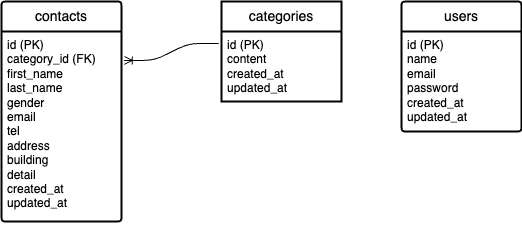

The diagram above was exported from draw.io. Its source (the exported page's mxGraphModel, read from the mxfile embedded in the PNG):
<mxGraphModel dx="686" dy="526" grid="1" gridSize="10" guides="1" tooltips="1" connect="1" arrows="1" fold="1" page="1" pageScale="1" pageWidth="827" pageHeight="1169" math="0" shadow="0">
  <root>
    <mxCell id="0" />
    <mxCell id="1" parent="0" />
    <mxCell id="11" style="edgeStyle=none;html=1;" edge="1" parent="1" source="7" target="6">
      <mxGeometry relative="1" as="geometry" />
    </mxCell>
    <mxCell id="2" value="categories" style="swimlane;childLayout=stackLayout;horizontal=1;startSize=30;horizontalStack=0;rounded=1;fontSize=14;fontStyle=0;strokeWidth=2;resizeParent=0;resizeLast=1;shadow=0;dashed=0;align=center;arcSize=0;whiteSpace=wrap;html=1;" vertex="1" parent="1">
      <mxGeometry x="260" y="80" width="120" height="100" as="geometry" />
    </mxCell>
    <mxCell id="3" value="&lt;div&gt;&lt;font color=&quot;#000000&quot;&gt;id (PK)&lt;/font&gt;&lt;/div&gt;&lt;div&gt;&lt;font color=&quot;#000000&quot;&gt;content&lt;/font&gt;&lt;/div&gt;&lt;div&gt;&lt;font color=&quot;#000000&quot;&gt;created_at&lt;/font&gt;&lt;/div&gt;&lt;div&gt;&lt;font color=&quot;#000000&quot;&gt;updated_at&lt;/font&gt;&lt;/div&gt;" style="align=left;strokeColor=none;fillColor=none;spacingLeft=4;fontSize=12;verticalAlign=top;resizable=0;rotatable=0;part=1;html=1;" vertex="1" parent="2">
      <mxGeometry y="30" width="120" height="70" as="geometry" />
    </mxCell>
    <mxCell id="4" value="users" style="swimlane;childLayout=stackLayout;horizontal=1;startSize=30;horizontalStack=0;rounded=1;fontSize=14;fontStyle=0;strokeWidth=2;resizeParent=0;resizeLast=1;shadow=0;dashed=0;align=center;arcSize=4;whiteSpace=wrap;html=1;" vertex="1" parent="1">
      <mxGeometry x="440" y="80" width="120" height="130" as="geometry" />
    </mxCell>
    <mxCell id="5" value="&lt;div&gt;&lt;font color=&quot;#000000&quot;&gt;id (PK)&lt;/font&gt;&lt;/div&gt;&lt;div&gt;&lt;font color=&quot;#000000&quot;&gt;name&lt;/font&gt;&lt;/div&gt;&lt;div&gt;&lt;font color=&quot;#000000&quot;&gt;email&lt;/font&gt;&lt;/div&gt;&lt;div&gt;&lt;font color=&quot;#000000&quot;&gt;password&lt;/font&gt;&lt;/div&gt;&lt;div&gt;&lt;font color=&quot;#000000&quot;&gt;created_at&lt;/font&gt;&lt;/div&gt;&lt;div&gt;&lt;font color=&quot;#000000&quot;&gt;updated_at&lt;/font&gt;&lt;/div&gt;&lt;div&gt;&lt;br&gt;&lt;/div&gt;" style="align=left;strokeColor=none;fillColor=none;spacingLeft=4;fontSize=12;verticalAlign=top;resizable=0;rotatable=0;part=1;html=1;" vertex="1" parent="4">
      <mxGeometry y="30" width="120" height="100" as="geometry" />
    </mxCell>
    <mxCell id="6" value="contacts" style="swimlane;childLayout=stackLayout;horizontal=1;startSize=30;horizontalStack=0;rounded=1;fontSize=14;fontStyle=0;strokeWidth=2;resizeParent=0;resizeLast=1;shadow=0;dashed=0;align=center;arcSize=4;whiteSpace=wrap;html=1;" vertex="1" parent="1">
      <mxGeometry x="40" y="80" width="120" height="220" as="geometry" />
    </mxCell>
    <mxCell id="7" value="&lt;div&gt;&lt;font color=&quot;#000000&quot;&gt;id (PK)&lt;/font&gt;&lt;/div&gt;&lt;div&gt;&lt;font color=&quot;#000000&quot;&gt;category_id (FK)&lt;/font&gt;&lt;/div&gt;&lt;div&gt;&lt;font color=&quot;#000000&quot;&gt;first_name&lt;/font&gt;&lt;/div&gt;&lt;div&gt;&lt;font color=&quot;#000000&quot;&gt;last_name&lt;/font&gt;&lt;/div&gt;&lt;div&gt;&lt;font color=&quot;#000000&quot;&gt;gender&lt;/font&gt;&lt;/div&gt;&lt;div&gt;&lt;font color=&quot;#000000&quot;&gt;email&lt;/font&gt;&lt;/div&gt;&lt;div&gt;&lt;font color=&quot;#000000&quot;&gt;tel&lt;/font&gt;&lt;/div&gt;&lt;div&gt;&lt;font color=&quot;#000000&quot;&gt;address&lt;/font&gt;&lt;/div&gt;&lt;div&gt;&lt;font color=&quot;#000000&quot;&gt;building&lt;/font&gt;&lt;/div&gt;&lt;div&gt;&lt;font color=&quot;#000000&quot;&gt;detail&lt;/font&gt;&lt;/div&gt;&lt;div&gt;&lt;font color=&quot;#000000&quot;&gt;created_at&lt;/font&gt;&lt;/div&gt;&lt;div&gt;&lt;font color=&quot;#000000&quot;&gt;updated_at&lt;/font&gt;&lt;/div&gt;" style="align=left;strokeColor=none;fillColor=none;spacingLeft=4;fontSize=12;verticalAlign=top;resizable=0;rotatable=0;part=1;html=1;" vertex="1" parent="6">
      <mxGeometry y="30" width="120" height="190" as="geometry" />
    </mxCell>
    <mxCell id="17" value="" style="edgeStyle=entityRelationEdgeStyle;fontSize=12;html=1;endArrow=ERoneToMany;exitX=-0.023;exitY=0.171;exitDx=0;exitDy=0;entryX=1.023;entryY=0.152;entryDx=0;entryDy=0;entryPerimeter=0;exitPerimeter=0;" edge="1" parent="1" source="3" target="7">
      <mxGeometry width="100" height="100" relative="1" as="geometry">
        <mxPoint x="229.99999999999994" y="336.90999999999997" as="sourcePoint" />
        <mxPoint x="327.59999999999997" y="320" as="targetPoint" />
      </mxGeometry>
    </mxCell>
  </root>
</mxGraphModel>